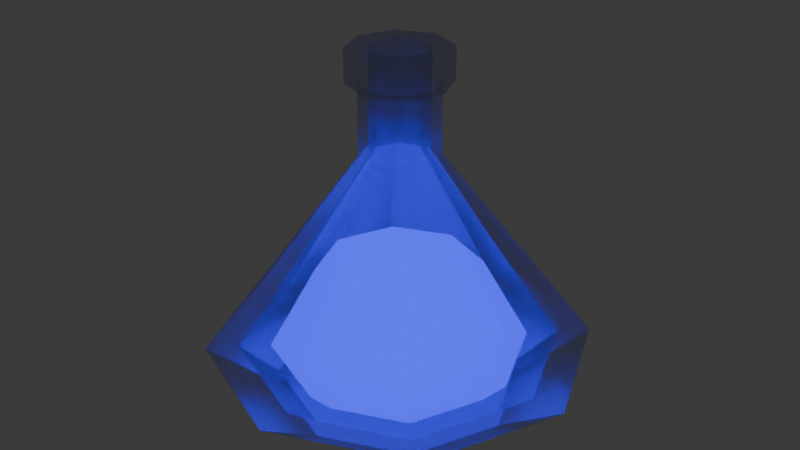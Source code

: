 # Source: potion1.blend  (saved by Blender 4.4.32; exported with 4.5.12 LTS)
import bpy
from mathutils import Matrix  # noqa: F401  (used for matrix-valued properties, if any)

bpy.ops.wm.read_factory_settings(use_empty=True)
scene = bpy.context.scene
scene.name = 'Scene'

# ---- collections
col_collection = bpy.data.collections.new('Collection'); scene.collection.children.link(col_collection)

# ---- materials (node trees are filled in below, after node groups)
mat_material = bpy.data.materials.new('Material')
mat_material.alpha_threshold = 0.0
mat_material.preview_render_type = 'CUBE'
mat_material.roughness = 0.5
mat_material.line_color = (0.0, 0.0, 0.0, 1.0)
mat_potionglass_001 = bpy.data.materials.new('potionglass.001')
mat_glass2 = bpy.data.materials.new('glass2')
mat_glow = bpy.data.materials.new('glow')

# ---- material node trees
mat_material.use_nodes = True; mat_material.node_tree.nodes.clear()
_N = mat_material.node_tree.nodes; _L = mat_material.node_tree.links
n0 = _N.new('ShaderNodeOutputMaterial'); n0.name = 'Material Output'; n0.location = (403, 432)
n1 = _N.new('ShaderNodeBsdfTransparent'); n1.name = 'Transparent BSDF'; n1.location = (69, 209)
n2 = _N.new('ShaderNodeMixShader'); n2.name = 'Mix Shader'; n2.location = (234, 373)
n2.inputs[0].default_value = 0.6
n3 = _N.new('ShaderNodeBsdfAnisotropic'); n3.name = 'Glossy BSDF'; n3.location = (59, 451)
n3.distribution = 'BECKMANN'
n3.inputs[0].default_value = (0.4448, 0.4756, 0.8001, 1.0)
n3.inputs[1].default_value = 0.3
_L.new(n1.outputs[0], n2.inputs[2])
_L.new(n2.outputs[0], n0.inputs[0])
_L.new(n3.outputs[0], n2.inputs[1])
n0.is_active_output = True
mat_potionglass_001.use_nodes = True; mat_potionglass_001.node_tree.nodes.clear()
_N = mat_potionglass_001.node_tree.nodes; _L = mat_potionglass_001.node_tree.links
n0 = _N.new('ShaderNodeBsdfPrincipled'); n0.name = 'Principled BSDF'; n0.location = (10, 300)
n0.inputs[0].default_value = (0.5155, 0.6548, 0.8004, 1.0)
n0.inputs[2].default_value = 0.25
n0.inputs[3].default_value = 1.7
n0.inputs[18].default_value = 1.0
n1 = _N.new('ShaderNodeOutputMaterial'); n1.name = 'Material Output'; n1.location = (300, 300)
_L.new(n0.outputs[0], n1.inputs[0])
n1.is_active_output = True
mat_glass2.use_nodes = True; mat_glass2.node_tree.nodes.clear()
_N = mat_glass2.node_tree.nodes; _L = mat_glass2.node_tree.links
n0 = _N.new('ShaderNodeBsdfPrincipled'); n0.name = 'Principled BSDF'; n0.location = (10, 300)
n0.inputs[4].default_value = 0.5
n1 = _N.new('ShaderNodeOutputMaterial'); n1.name = 'Material Output'; n1.location = (300, 300)
_L.new(n0.outputs[0], n1.inputs[0])
n1.is_active_output = True
mat_glow.use_nodes = True; mat_glow.node_tree.nodes.clear()
_N = mat_glow.node_tree.nodes; _L = mat_glow.node_tree.links
n0 = _N.new('ShaderNodeOutputMaterial'); n0.name = 'Material Output'; n0.location = (450, 295)
n1 = _N.new('ShaderNodeEmission'); n1.name = 'Emission'; n1.location = (76, 296)
n1.inputs[0].default_value = (0.0162, 0.0135, 1.0, 1.0)
n1.inputs[1].default_value = 5.0
_L.new(n1.outputs[0], n0.inputs[0])
n0.is_active_output = True

# ---- world
world_world = bpy.data.worlds.new('World'); scene.world = world_world
world_world.use_nodes = True; world_world.node_tree.nodes.clear()
_N = world_world.node_tree.nodes; _L = world_world.node_tree.links
n0 = _N.new('ShaderNodeOutputWorld'); n0.name = 'World Output'; n0.location = (300, 300)
n1 = _N.new('ShaderNodeBackground'); n1.name = 'Background'; n1.location = (10, 300)
n1.inputs[0].default_value = (0.05088, 0.05088, 0.05088, 1.0)
_L.new(n1.outputs[0], n0.inputs[0])
n0.is_active_output = True
world_world.color = (0.05088, 0.05088, 0.05088)
world_world.sun_shadow_jitter_overblur = 0.0

# ---- meshes
me_circle = bpy.data.meshes.new('Circle')
me_circle.from_pydata([(-3.192e-09, 0.5716, 0.0), (-0.4042, 0.4042, 0.0), (-0.5716, 0.0, 0.0), (-0.4042, -0.4042, 0.0), (-3.192e-09, -0.5716, 0.0), (0.4042, -0.4042, 0.0), (0.5716, 0.0, 0.0), (0.4042, 0.4042, 0.0), (-5.03e-09, 0.9008, 0.2231), (-0.637, 0.637, 0.2231), (-0.9008, 0.0, 0.2231), (-0.637, -0.637, 0.2231), (-5.03e-09, -0.9008, 0.2231), (0.637, -0.637, 0.2231), (0.9008, 0.0, 0.2231), (0.637, 0.637, 0.2231), (3.743e-09, 0.1798, 1.162), (-0.1271, 0.1271, 1.162), (-0.1798, -5.963e-09, 1.162), (-0.1271, -0.1271, 1.162), (3.743e-09, -0.1798, 1.162), (0.1271, -0.1271, 1.162), (0.1798, -5.963e-09, 1.162), (0.1271, 0.1271, 1.162), (1.711e-08, 0.1798, 1.49), (-0.1271, 0.1271, 1.49), (-0.1798, -5.963e-09, 1.49), (-0.1271, -0.1271, 1.49), (1.711e-08, -0.1798, 1.49), (0.1271, -0.1271, 1.49), (0.1798, -5.963e-09, 1.49), (0.1271, 0.1271, 1.49), (1.44e-08, 0.2342, 1.49), (-0.1656, 0.1656, 1.49), (-0.2342, -5.513e-09, 1.49), (-0.1656, -0.1656, 1.49), (1.44e-08, -0.2342, 1.49), (0.1656, -0.1656, 1.49), (0.2342, -5.513e-09, 1.49), (0.1656, 0.1656, 1.49), (-1.726e-09, 0.1334, 1.641), (-0.09434, 0.09434, 1.641), (-0.1334, -5.513e-09, 1.641), (-0.09434, -0.09434, 1.641), (-3.352e-09, -0.1334, 1.641), (0.09434, -0.09434, 1.641), (0.1334, -5.513e-09, 1.641), (0.09434, 0.09434, 1.641), (-0.1656, 0.1656, 1.641), (-1.001e-10, 0.2342, 1.641), (-0.2342, -5.513e-09, 1.641), (-0.1656, -0.1656, 1.641), (-1.001e-10, -0.2342, 1.641), (0.1656, -0.1656, 1.641), (0.2342, -5.513e-09, 1.641), (0.1656, 0.1656, 1.641), (2.733e-07, 0.1334, 1.16), (-0.09433, 0.09434, 1.16), (-0.1334, -5.513e-09, 1.16), (-0.09433, -0.09434, 1.16), (2.716e-07, -0.1334, 1.16), (0.09434, -0.09434, 1.16), (0.1334, -5.513e-09, 1.16), (0.09434, 0.09434, 1.16), (5.759e-07, 0.746, 0.2246), (-0.5275, 0.5275, 0.2246), (-0.746, 4.79e-08, 0.2246), (-0.5275, -0.5275, 0.2246), (5.668e-07, -0.746, 0.2246), (0.5275, -0.5275, 0.2246), (0.746, 4.79e-08, 0.2246), (0.5275, 0.5275, 0.2246), (5.815e-07, 0.5701, 0.07858), (-0.4031, 0.4031, 0.07858), (-0.5701, 3.434e-08, 0.07858), (-0.4031, -0.4031, 0.07858), (5.746e-07, -0.5701, 0.07858), (0.4031, -0.4031, 0.07858), (0.5701, 3.434e-08, 0.07858), (0.4031, 0.4031, 0.07858)], [], [(1, 0, 7, 6, 5, 4, 3, 2), (14, 15, 23, 22), (5, 6, 14, 13), (3, 4, 12, 11), (1, 2, 10, 9), (6, 7, 15, 14), (4, 5, 13, 12), (2, 3, 11, 10), (0, 1, 9, 8), (7, 0, 8, 15), (19, 20, 28, 27), (12, 13, 21, 20), (10, 11, 19, 18), (8, 9, 17, 16), (15, 8, 16, 23), (13, 14, 22, 21), (11, 12, 20, 19), (9, 10, 18, 17), (31, 24, 32, 39), (17, 18, 26, 25), (22, 23, 31, 30), (20, 21, 29, 28), (18, 19, 27, 26), (16, 17, 25, 24), (23, 16, 24, 31), (21, 22, 30, 29), (36, 37, 53, 52), (29, 30, 38, 37), (27, 28, 36, 35), (25, 26, 34, 33), (30, 31, 39, 38), (28, 29, 37, 36), (26, 27, 35, 34), (24, 25, 33, 32), (40, 41, 57, 56), (34, 35, 51, 50), (32, 33, 48, 49), (39, 32, 49, 55), (37, 38, 54, 53), (35, 36, 52, 51), (33, 34, 50, 48), (38, 39, 55, 54), (41, 40, 49, 48), (42, 41, 48, 50), (43, 42, 50, 51), (44, 43, 51, 52), (45, 44, 52, 53), (46, 45, 53, 54), (47, 46, 54, 55), (40, 47, 55, 49), (62, 63, 71, 70), (47, 40, 56, 63), (45, 46, 62, 61), (43, 44, 60, 59), (41, 42, 58, 57), (46, 47, 63, 62), (44, 45, 61, 60), (42, 43, 59, 58), (65, 66, 74, 73), (60, 61, 69, 68), (58, 59, 67, 66), (56, 57, 65, 64), (63, 56, 64, 71), (61, 62, 70, 69), (59, 60, 68, 67), (57, 58, 66, 65), (73, 74, 75, 76, 77, 78, 79, 72), (70, 71, 79, 78), (68, 69, 77, 76), (66, 67, 75, 74), (64, 65, 73, 72), (71, 64, 72, 79), (69, 70, 78, 77), (67, 68, 76, 75)])
_uv = me_circle.uv_layers.new(name='UVMap')
_uv.uv.foreach_set('vector', [0.0, 0.0, 0.0, 0.0, 0.0, 0.0, 0.0, 0.0, 0.0, 0.0, 0.0, 0.0, 0.0, 0.0, 0.0, 0.0, 0.0, 0.0, 0.0, 0.0, 0.0, 0.0, 0.0, 0.0, 0.0, 0.0, 0.0, 0.0, 0.0, 0.0, 0.0, 0.0, 0.0, 0.0, 0.0, 0.0, 0.0, 0.0, 0.0, 0.0, 0.0, 0.0, 0.0, 0.0, 0.0, 0.0, 0.0, 0.0, 0.0, 0.0, 0.0, 0.0, 0.0, 0.0, 0.0, 0.0, 0.0, 0.0, 0.0, 0.0, 0.0, 0.0, 0.0, 0.0, 0.0, 0.0, 0.0, 0.0, 0.0, 0.0, 0.0, 0.0, 0.0, 0.0, 0.0, 0.0, 0.0, 0.0, 0.0, 0.0, 0.0, 0.0, 0.0, 0.0, 0.0, 0.0, 0.0, 0.0, 0.0, 0.0, 0.0, 0.0, 0.0, 0.0, 0.0, 0.0, 0.0, 0.0, 0.0, 0.0, 0.0, 0.0, 0.0, 0.0, 0.0, 0.0, 0.0, 0.0, 0.0, 0.0, 0.0, 0.0, 0.0, 0.0, 0.0, 0.0, 0.0, 0.0, 0.0, 0.0, 0.0, 0.0, 0.0, 0.0, 0.0, 0.0, 0.0, 0.0, 0.0, 0.0, 0.0, 0.0, 0.0, 0.0, 0.0, 0.0, 0.0, 0.0, 0.0, 0.0, 0.0, 0.0, 0.0, 0.0, 0.0, 0.0, 0.0, 0.0, 0.0, 0.0, 0.0, 0.0, 0.0, 0.0, 0.0, 0.0, 0.0, 0.0, 0.0, 0.0, 0.0, 0.0, 0.0, 0.0, 0.0, 0.0, 0.0, 0.0, 0.0, 0.0, 0.0, 0.0, 0.0, 0.0, 0.0, 0.0, 0.0, 0.0, 0.0, 0.0, 0.0, 0.0, 0.0, 0.0, 0.0, 0.0, 0.0, 0.0, 0.0, 0.0, 0.0, 0.0, 0.0, 0.0, 0.0, 0.0, 0.0, 0.0, 0.0, 0.0, 0.0, 0.0, 0.0, 0.0, 0.0, 0.0, 0.0, 0.0, 0.0, 0.0, 0.0, 0.0, 0.0, 0.0, 0.0, 0.0, 0.0, 0.0, 0.0, 0.0, 0.0, 0.0, 0.0, 0.0, 0.0, 0.0, 0.0, 0.0, 0.0, 0.0, 0.0, 0.0, 0.0, 0.0, 0.0, 0.0, 0.0, 0.0, 0.0, 0.0, 0.0, 0.0, 0.0, 0.0, 0.0, 0.0, 0.0, 0.0, 0.0, 0.0, 0.0, 0.0, 0.0, 0.0, 0.0, 0.0, 0.0, 0.0, 0.0, 0.0, 0.0, 0.0, 0.0, 0.0, 0.0, 0.0, 0.0, 0.0, 0.0, 0.0, 0.0, 0.0, 0.0, 0.0, 0.0, 0.0, 0.0, 0.0, 0.0, 0.0, 0.0, 0.0, 0.0, 0.0, 0.0, 0.0, 0.0, 0.0, 0.0, 0.0, 0.0, 0.0, 0.0, 0.0, 0.0, 0.0, 0.0, 0.0, 0.0, 0.0, 0.0, 0.0, 0.0, 0.0, 0.0, 0.0, 0.0, 0.0, 0.0, 0.0, 0.0, 0.0, 0.0, 0.0, 0.0, 0.0, 0.0, 0.0, 0.0, 0.0, 0.0, 0.0, 0.0, 0.0, 0.0, 0.0, 0.0, 0.0, 0.0, 0.0, 0.0, 0.0, 0.0, 0.0, 0.0, 0.0, 0.0, 0.0, 0.0, 0.0, 0.0, 0.0, 0.0, 0.0, 0.0, 0.0, 0.0, 0.0, 0.0, 0.0, 0.0, 0.0, 0.0, 0.0, 0.0, 0.0, 0.0, 0.0, 0.0, 0.0, 0.0, 0.0, 0.0, 0.0, 0.0, 0.0, 0.0, 0.0, 0.0, 0.0, 0.0, 0.0, 0.0, 0.0, 0.0, 0.0, 0.0, 0.0, 0.0, 0.0, 0.0, 0.0, 0.0, 0.0, 0.0, 0.0, 0.0, 0.0, 0.0, 0.0, 0.0, 0.0, 0.0, 0.0, 0.0, 0.0, 0.0, 0.0, 0.0, 0.0, 0.0, 0.0, 0.0, 0.0, 0.0, 0.0, 0.0, 0.0, 0.0, 0.0, 0.0, 0.0, 0.0, 0.0, 0.0, 0.0, 0.0, 0.0, 0.0, 0.0, 0.0, 0.0, 0.0, 0.0, 0.0, 0.0, 0.0, 0.0, 0.0, 0.0, 0.0, 0.0, 0.0, 0.0, 0.0, 0.0, 0.0, 0.0, 0.0, 0.0, 0.0, 0.0, 0.0, 0.0, 0.0, 0.0, 0.0, 0.0, 0.0, 0.0, 0.0, 0.0, 0.0, 0.0, 0.0, 0.0, 0.0, 0.0, 0.0, 0.0, 0.0, 0.0, 0.0, 0.0, 0.0, 0.0, 0.0, 0.0, 0.0, 0.0, 0.0, 0.0, 0.0, 0.0, 0.0, 0.0, 0.0, 0.0, 0.0, 0.0, 0.0, 0.0, 0.0, 0.0, 0.0, 0.0, 0.0, 0.0, 0.0, 0.0, 0.0, 0.0, 0.0, 0.0, 0.0, 0.0, 0.0, 0.0, 0.0, 0.0, 0.0, 0.0, 0.0, 0.0, 0.0, 0.0, 0.0, 0.0, 0.0, 0.0, 0.0, 0.0, 0.0, 0.0, 0.0, 0.0, 0.0, 0.0, 0.0, 0.0, 0.0, 0.0, 0.0, 0.0, 0.0, 0.0, 0.0, 0.0, 0.0, 0.0, 0.0, 0.0, 0.0, 0.0, 0.0, 0.0, 0.0, 0.0, 0.0, 0.0, 0.0, 0.0, 0.0, 0.0, 0.0, 0.0, 0.0, 0.0, 0.0, 0.0, 0.0, 0.0, 0.0, 0.0, 0.0, 0.0, 0.0, 0.0, 0.0, 0.0, 0.0, 0.0, 0.0, 0.0, 0.0, 0.0, 0.0, 0.0, 0.0, 0.0, 0.0, 0.0, 0.0, 0.0, 0.0, 0.0, 0.0, 0.0, 0.0, 0.0, 0.0, 0.0, 0.0, 0.0, 0.0, 0.0, 0.0, 0.0, 0.0, 0.0, 0.0, 0.0, 0.0, 0.0, 0.0, 0.0, 0.0, 0.0, 0.0, 0.0, 0.0, 0.0, 0.0, 0.0, 0.0, 0.0, 0.0, 0.0])
me_circle.materials.append(mat_material)
me_circle.materials.append(mat_potionglass_001)
me_circle.materials.append(mat_glass2)
me_circle.update()
me_circle_001 = bpy.data.meshes.new('Circle.001')
me_circle_001.from_pydata([(5.833e-07, 0.4765, 0.09424), (-0.3369, 0.3369, 0.09424), (-0.4765, 2.258e-08, 0.09424), (-0.3369, -0.3369, 0.09424), (5.775e-07, -0.4765, 0.09424), (0.3369, -0.3369, 0.09424), (0.4765, 2.258e-08, 0.09424), (0.3369, 0.3369, 0.09424), (5.797e-07, 0.6007, 0.2235), (-0.4247, 0.4247, 0.2235), (-0.6007, 3.72e-08, 0.2235), (-0.4247, -0.4247, 0.2235), (5.724e-07, -0.6007, 0.2235), (0.4247, -0.4247, 0.2235), (0.6007, 3.72e-08, 0.2235), (0.4247, 0.4247, 0.2235), (5.843e-07, 0.3816, 0.618), (-0.2699, 0.2699, 0.618), (-0.3816, 1.141e-08, 0.618), (-0.2699, -0.2699, 0.618), (5.797e-07, -0.3816, 0.618), (0.2699, -0.2699, 0.618), (0.3816, 1.141e-08, 0.618), (0.2699, 0.2699, 0.618)], [], [(1, 0, 7, 6, 5, 4, 3, 2), (14, 15, 23, 22), (5, 6, 14, 13), (3, 4, 12, 11), (1, 2, 10, 9), (6, 7, 15, 14), (4, 5, 13, 12), (2, 3, 11, 10), (0, 1, 9, 8), (7, 0, 8, 15), (17, 18, 19, 20, 21, 22, 23, 16), (12, 13, 21, 20), (10, 11, 19, 18), (8, 9, 17, 16), (15, 8, 16, 23), (13, 14, 22, 21), (11, 12, 20, 19), (9, 10, 18, 17)])
me_circle_001.polygons.foreach_set('material_index', [1, 1, 1, 1, 1, 1, 1, 1, 1, 1, 1, 1, 1, 1, 1, 1, 1, 1])
_uv = me_circle_001.uv_layers.new(name='UVMap')
_uv.uv.foreach_set('vector', [0.0, 0.0, 0.0, 0.0, 0.0, 0.0, 0.0, 0.0, 0.0, 0.0, 0.0, 0.0, 0.0, 0.0, 0.0, 0.0, 0.0, 0.0, 0.0, 0.0, 0.0, 0.0, 0.0, 0.0, 0.0, 0.0, 0.0, 0.0, 0.0, 0.0, 0.0, 0.0, 0.0, 0.0, 0.0, 0.0, 0.0, 0.0, 0.0, 0.0, 0.0, 0.0, 0.0, 0.0, 0.0, 0.0, 0.0, 0.0, 0.0, 0.0, 0.0, 0.0, 0.0, 0.0, 0.0, 0.0, 0.0, 0.0, 0.0, 0.0, 0.0, 0.0, 0.0, 0.0, 0.0, 0.0, 0.0, 0.0, 0.0, 0.0, 0.0, 0.0, 0.0, 0.0, 0.0, 0.0, 0.0, 0.0, 0.0, 0.0, 0.0, 0.0, 0.0, 0.0, 0.0, 0.0, 0.0, 0.0, 0.0, 0.0, 0.0, 0.0, 0.0, 0.0, 0.0, 0.0, 0.0, 0.0, 0.0, 0.0, 0.0, 0.0, 0.0, 0.0, 0.0, 0.0, 0.0, 0.0, 0.0, 0.0, 0.0, 0.0, 0.0, 0.0, 0.0, 0.0, 0.0, 0.0, 0.0, 0.0, 0.0, 0.0, 0.0, 0.0, 0.0, 0.0, 0.0, 0.0, 0.0, 0.0, 0.0, 0.0, 0.0, 0.0, 0.0, 0.0, 0.0, 0.0, 0.0, 0.0, 0.0, 0.0, 0.0, 0.0, 0.0, 0.0, 0.0, 0.0, 0.0, 0.0, 0.0, 0.0, 0.0, 0.0, 0.0, 0.0, 0.0, 0.0, 0.0, 0.0])
me_circle_001.materials.append(mat_potionglass_001)
me_circle_001.materials.append(mat_glow)
me_circle_001.update()

# ---- objects
ob_circle = bpy.data.objects.new('Circle', me_circle)
ob_circle_001 = bpy.data.objects.new('Circle.001', me_circle_001)

# ---- transforms, parenting, visibility, modifiers, constraints
ob_circle.location = (0.0, 0.0, 0.0)
ob_circle_001.location = (0.0, 0.0, 0.0)

# ---- collection membership
col_collection.objects.link(ob_circle)
col_collection.objects.link(ob_circle_001)

# ---- scene / render settings (as saved in the file)
scene.frame_start = 1; scene.frame_end = 250; scene.frame_set(1)
scene.render.engine = 'BLENDER_EEVEE_NEXT'
scene.render.preview_pixel_size = '1'
bpy.context.view_layer.update()

# ---- added for rendering (the .blend has no active camera): camera
cam_auto = bpy.data.cameras.new('AutoCamera')
cam_auto.lens = 50.0
cam_auto.sensor_width = 36.0
cam_auto.clip_end = 1000.0
ob_auto_camera = bpy.data.objects.new('AutoCamera', cam_auto)
scene.collection.objects.link(ob_auto_camera)
ob_auto_camera.location = (2.80391, -3.3647, 3.0635)
ob_auto_camera.rotation_euler = (1.09748, -7.21219e-08, 0.694738)
scene.camera = ob_auto_camera
bpy.context.view_layer.update()
